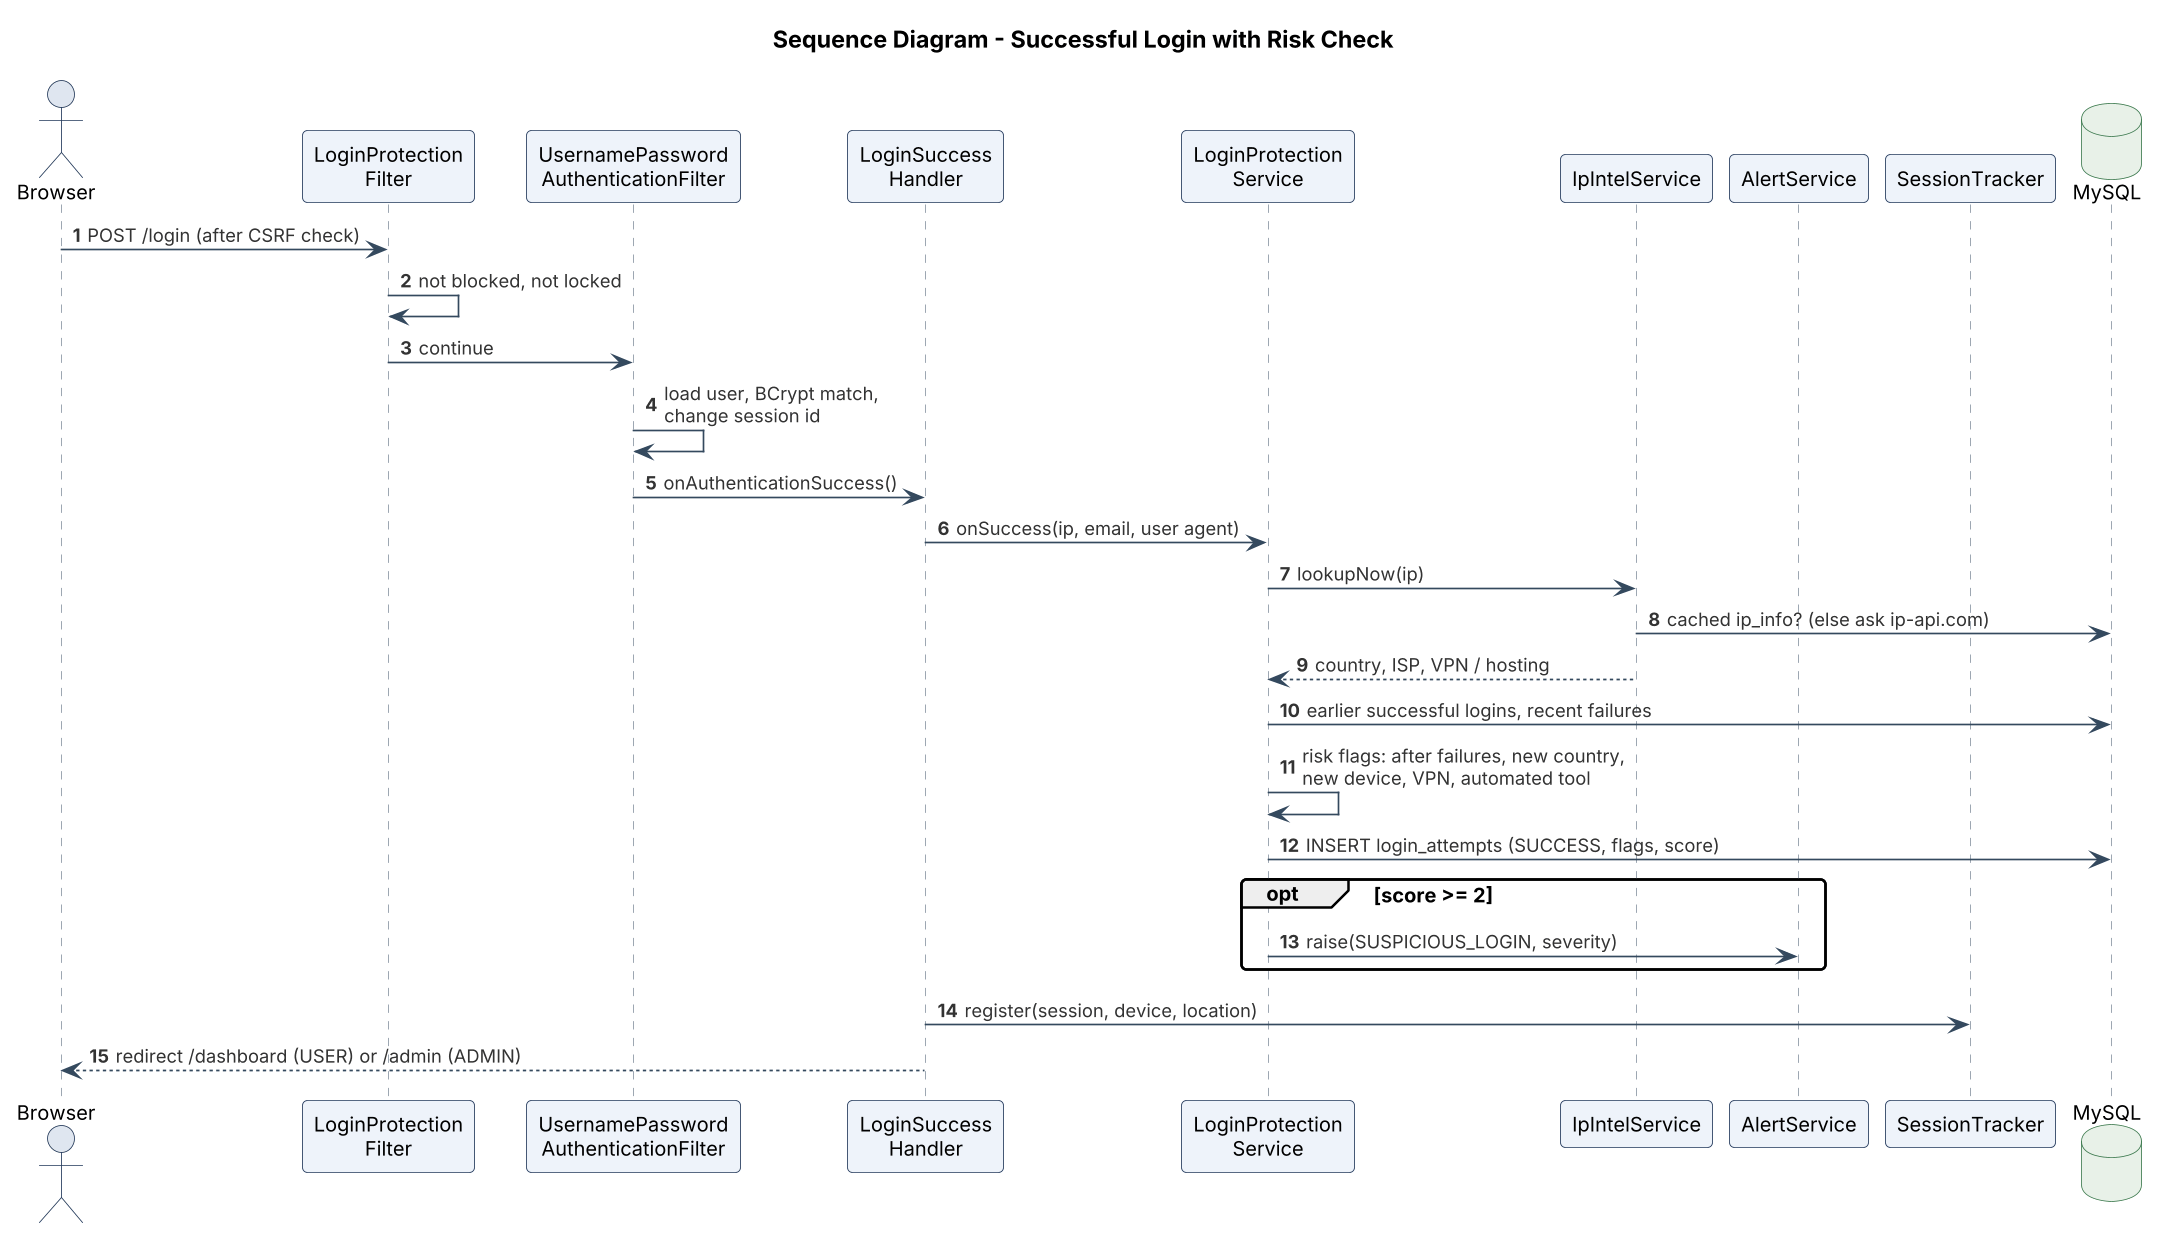

The diagram above was rendered by PlantUML. Its source (embedded in the PNG):
@startuml
!include _style.iuml
autonumber
title Sequence Diagram - Successful Login with Risk Check

actor "Browser" as B
participant "LoginProtection\nFilter" as LPF
participant "UsernamePassword\nAuthenticationFilter" as UPAF
participant "LoginSuccess\nHandler" as LSH
participant "LoginProtection\nService" as LPS
participant "IpIntelService" as INT
participant "AlertService" as AS
participant "SessionTracker" as ST
database "MySQL" as DB

B -> LPF : POST /login (after CSRF check)
LPF -> LPF : not blocked, not locked
LPF -> UPAF : continue
UPAF -> UPAF : load user, BCrypt match,\nchange session id
UPAF -> LSH : onAuthenticationSuccess()
LSH -> LPS : onSuccess(ip, email, user agent)
LPS -> INT : lookupNow(ip)
INT -> DB : cached ip_info? (else ask ip-api.com)
INT --> LPS : country, ISP, VPN / hosting
LPS -> DB : earlier successful logins, recent failures
LPS -> LPS : risk flags: after failures, new country,\nnew device, VPN, automated tool
LPS -> DB : INSERT login_attempts (SUCCESS, flags, score)
opt score >= 2
  LPS -> AS : raise(SUSPICIOUS_LOGIN, severity)
end
LSH -> ST : register(session, device, location)
LSH --> B : redirect /dashboard (USER) or /admin (ADMIN)
@enduml